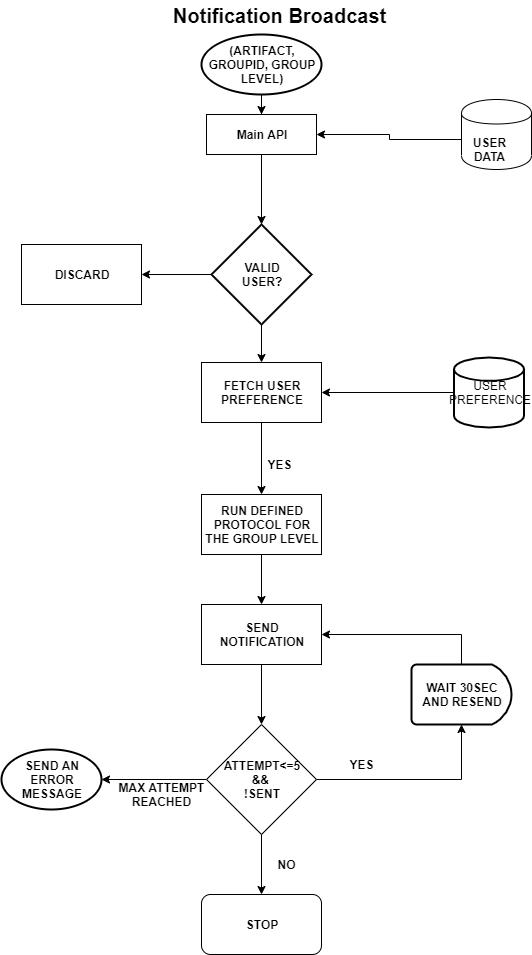

The diagram above was exported from draw.io. Its source (the exported page's mxGraphModel, read from the mxfile embedded in the PNG):
<mxGraphModel dx="868" dy="482" grid="1" gridSize="10" guides="1" tooltips="1" connect="1" arrows="1" fold="1" page="1" pageScale="1" pageWidth="827" pageHeight="1169" math="0" shadow="0">
  <root>
    <mxCell id="WIyWlLk6GJQsqaUBKTNV-0" />
    <mxCell id="WIyWlLk6GJQsqaUBKTNV-1" parent="WIyWlLk6GJQsqaUBKTNV-0" />
    <mxCell id="1fDGmgagDX-bLbtRP3Cl-1" value="&lt;font style=&quot;font-size: 20px&quot;&gt;Notification&amp;nbsp;Broadcast&lt;/font&gt;" style="text;strokeColor=none;fillColor=none;html=1;fontSize=24;fontStyle=1;verticalAlign=middle;align=center;" parent="WIyWlLk6GJQsqaUBKTNV-1" vertex="1">
      <mxGeometry x="197.5" y="10" width="400" height="20" as="geometry" />
    </mxCell>
    <mxCell id="LVBpV3sMLp3iER4pfnWx-14" value="" style="edgeStyle=orthogonalEdgeStyle;rounded=0;orthogonalLoop=1;jettySize=auto;html=1;" edge="1" parent="WIyWlLk6GJQsqaUBKTNV-1" source="1fDGmgagDX-bLbtRP3Cl-2" target="1fDGmgagDX-bLbtRP3Cl-5">
      <mxGeometry relative="1" as="geometry" />
    </mxCell>
    <mxCell id="1fDGmgagDX-bLbtRP3Cl-2" value="&lt;b&gt;(ARTIFACT, GROUPID, GROUP LEVEL)&lt;/b&gt;" style="strokeWidth=2;html=1;shape=mxgraph.flowchart.start_1;whiteSpace=wrap;" parent="WIyWlLk6GJQsqaUBKTNV-1" vertex="1">
      <mxGeometry x="320" y="40" width="120" height="60" as="geometry" />
    </mxCell>
    <mxCell id="1fDGmgagDX-bLbtRP3Cl-5" value="" style="rounded=0;whiteSpace=wrap;html=1;fontStyle=0" parent="WIyWlLk6GJQsqaUBKTNV-1" vertex="1">
      <mxGeometry x="325" y="120" width="110" height="40" as="geometry" />
    </mxCell>
    <mxCell id="1fDGmgagDX-bLbtRP3Cl-7" value="" style="shape=cylinder;whiteSpace=wrap;html=1;boundedLbl=1;backgroundOutline=1;" parent="WIyWlLk6GJQsqaUBKTNV-1" vertex="1">
      <mxGeometry x="580" y="105" width="70" height="70" as="geometry" />
    </mxCell>
    <mxCell id="LVBpV3sMLp3iER4pfnWx-54" style="edgeStyle=orthogonalEdgeStyle;rounded=0;orthogonalLoop=1;jettySize=auto;html=1;exitX=0;exitY=0.25;exitDx=0;exitDy=0;entryX=1;entryY=0.5;entryDx=0;entryDy=0;" edge="1" parent="WIyWlLk6GJQsqaUBKTNV-1" source="1fDGmgagDX-bLbtRP3Cl-9" target="1fDGmgagDX-bLbtRP3Cl-5">
      <mxGeometry relative="1" as="geometry" />
    </mxCell>
    <mxCell id="1fDGmgagDX-bLbtRP3Cl-9" value="&lt;b&gt;USER DATA&lt;/b&gt;" style="text;html=1;strokeColor=none;fillColor=none;align=center;verticalAlign=middle;whiteSpace=wrap;rounded=0;" parent="WIyWlLk6GJQsqaUBKTNV-1" vertex="1">
      <mxGeometry x="580" y="135" width="55" height="40" as="geometry" />
    </mxCell>
    <mxCell id="1fDGmgagDX-bLbtRP3Cl-11" value="" style="edgeStyle=orthogonalEdgeStyle;rounded=0;orthogonalLoop=1;jettySize=auto;html=1;exitX=0.5;exitY=1;exitDx=0;exitDy=0;" parent="WIyWlLk6GJQsqaUBKTNV-1" source="1fDGmgagDX-bLbtRP3Cl-5" target="1fDGmgagDX-bLbtRP3Cl-10" edge="1">
      <mxGeometry relative="1" as="geometry">
        <mxPoint x="380" y="300" as="sourcePoint" />
      </mxGeometry>
    </mxCell>
    <mxCell id="LVBpV3sMLp3iER4pfnWx-23" style="edgeStyle=orthogonalEdgeStyle;rounded=0;orthogonalLoop=1;jettySize=auto;html=1;entryX=1;entryY=0.5;entryDx=0;entryDy=0;" edge="1" parent="WIyWlLk6GJQsqaUBKTNV-1" source="1fDGmgagDX-bLbtRP3Cl-10" target="1fDGmgagDX-bLbtRP3Cl-26">
      <mxGeometry relative="1" as="geometry" />
    </mxCell>
    <mxCell id="LVBpV3sMLp3iER4pfnWx-26" style="edgeStyle=orthogonalEdgeStyle;rounded=0;orthogonalLoop=1;jettySize=auto;html=1;entryX=0.5;entryY=0;entryDx=0;entryDy=0;" edge="1" parent="WIyWlLk6GJQsqaUBKTNV-1" source="1fDGmgagDX-bLbtRP3Cl-10" target="1fDGmgagDX-bLbtRP3Cl-16">
      <mxGeometry relative="1" as="geometry" />
    </mxCell>
    <mxCell id="1fDGmgagDX-bLbtRP3Cl-10" value="" style="strokeWidth=2;html=1;shape=mxgraph.flowchart.decision;whiteSpace=wrap;" parent="WIyWlLk6GJQsqaUBKTNV-1" vertex="1">
      <mxGeometry x="330" y="230" width="100" height="100" as="geometry" />
    </mxCell>
    <mxCell id="1fDGmgagDX-bLbtRP3Cl-12" value="&lt;span&gt;VALID&lt;br&gt;USER?&lt;/span&gt;" style="text;html=1;strokeColor=none;fillColor=none;align=center;verticalAlign=middle;whiteSpace=wrap;rounded=0;fontStyle=1" parent="WIyWlLk6GJQsqaUBKTNV-1" vertex="1">
      <mxGeometry x="360" y="270" width="40" height="20" as="geometry" />
    </mxCell>
    <mxCell id="LVBpV3sMLp3iER4pfnWx-28" value="" style="edgeStyle=orthogonalEdgeStyle;rounded=0;orthogonalLoop=1;jettySize=auto;html=1;" edge="1" parent="WIyWlLk6GJQsqaUBKTNV-1" source="1fDGmgagDX-bLbtRP3Cl-16" target="1fDGmgagDX-bLbtRP3Cl-30">
      <mxGeometry relative="1" as="geometry" />
    </mxCell>
    <mxCell id="1fDGmgagDX-bLbtRP3Cl-16" value="" style="rounded=0;whiteSpace=wrap;html=1;" parent="WIyWlLk6GJQsqaUBKTNV-1" vertex="1">
      <mxGeometry x="320" y="368" width="120" height="60" as="geometry" />
    </mxCell>
    <mxCell id="1fDGmgagDX-bLbtRP3Cl-17" value="FETCH USER PREFERENCE" style="text;html=1;strokeColor=none;fillColor=none;align=center;verticalAlign=middle;whiteSpace=wrap;rounded=0;fontStyle=1" parent="WIyWlLk6GJQsqaUBKTNV-1" vertex="1">
      <mxGeometry x="360" y="388" width="40" height="20" as="geometry" />
    </mxCell>
    <mxCell id="1fDGmgagDX-bLbtRP3Cl-26" value="&lt;b&gt;DISCARD&lt;/b&gt;" style="rounded=0;whiteSpace=wrap;html=1;" parent="WIyWlLk6GJQsqaUBKTNV-1" vertex="1">
      <mxGeometry x="140" y="250" width="120" height="60" as="geometry" />
    </mxCell>
    <mxCell id="1fDGmgagDX-bLbtRP3Cl-27" value="&lt;b&gt;YES&lt;/b&gt;" style="text;html=1;align=center;verticalAlign=middle;resizable=0;points=[];autosize=1;" parent="WIyWlLk6GJQsqaUBKTNV-1" vertex="1">
      <mxGeometry x="377.5" y="460" width="40" height="20" as="geometry" />
    </mxCell>
    <mxCell id="LVBpV3sMLp3iER4pfnWx-33" style="edgeStyle=orthogonalEdgeStyle;rounded=0;orthogonalLoop=1;jettySize=auto;html=1;" edge="1" parent="WIyWlLk6GJQsqaUBKTNV-1" source="1fDGmgagDX-bLbtRP3Cl-32" target="LVBpV3sMLp3iER4pfnWx-0">
      <mxGeometry relative="1" as="geometry" />
    </mxCell>
    <mxCell id="1fDGmgagDX-bLbtRP3Cl-32" value="&lt;b&gt;SEND NOTIFICATION&lt;/b&gt;" style="rounded=0;whiteSpace=wrap;html=1;" parent="WIyWlLk6GJQsqaUBKTNV-1" vertex="1">
      <mxGeometry x="320" y="610" width="120" height="60" as="geometry" />
    </mxCell>
    <mxCell id="1fDGmgagDX-bLbtRP3Cl-37" value="&lt;b&gt;YES&lt;/b&gt;" style="text;html=1;align=center;verticalAlign=middle;resizable=0;points=[];autosize=1;" parent="WIyWlLk6GJQsqaUBKTNV-1" vertex="1">
      <mxGeometry x="460" y="760" width="40" height="20" as="geometry" />
    </mxCell>
    <mxCell id="1fDGmgagDX-bLbtRP3Cl-39" value="&lt;b&gt;STOP&lt;/b&gt;" style="rounded=1;whiteSpace=wrap;html=1;" parent="WIyWlLk6GJQsqaUBKTNV-1" vertex="1">
      <mxGeometry x="320" y="900" width="120" height="60" as="geometry" />
    </mxCell>
    <mxCell id="LVBpV3sMLp3iER4pfnWx-6" style="edgeStyle=orthogonalEdgeStyle;rounded=0;orthogonalLoop=1;jettySize=auto;html=1;entryX=0.5;entryY=1;entryDx=0;entryDy=0;entryPerimeter=0;" edge="1" parent="WIyWlLk6GJQsqaUBKTNV-1" source="LVBpV3sMLp3iER4pfnWx-0" target="LVBpV3sMLp3iER4pfnWx-4">
      <mxGeometry relative="1" as="geometry" />
    </mxCell>
    <mxCell id="LVBpV3sMLp3iER4pfnWx-34" style="edgeStyle=orthogonalEdgeStyle;rounded=0;orthogonalLoop=1;jettySize=auto;html=1;" edge="1" parent="WIyWlLk6GJQsqaUBKTNV-1" source="LVBpV3sMLp3iER4pfnWx-0" target="1fDGmgagDX-bLbtRP3Cl-39">
      <mxGeometry relative="1" as="geometry" />
    </mxCell>
    <mxCell id="LVBpV3sMLp3iER4pfnWx-41" style="edgeStyle=orthogonalEdgeStyle;rounded=0;orthogonalLoop=1;jettySize=auto;html=1;entryX=1;entryY=0.5;entryDx=0;entryDy=0;entryPerimeter=0;" edge="1" parent="WIyWlLk6GJQsqaUBKTNV-1" source="LVBpV3sMLp3iER4pfnWx-0" target="LVBpV3sMLp3iER4pfnWx-36">
      <mxGeometry relative="1" as="geometry" />
    </mxCell>
    <mxCell id="LVBpV3sMLp3iER4pfnWx-0" value="&lt;b&gt;ATTEMPT&amp;lt;=5&lt;br&gt;&amp;amp;&amp;amp; &lt;br&gt;!SENT&lt;br&gt;&lt;/b&gt;" style="rhombus;whiteSpace=wrap;html=1;" vertex="1" parent="WIyWlLk6GJQsqaUBKTNV-1">
      <mxGeometry x="325" y="730" width="110" height="110" as="geometry" />
    </mxCell>
    <mxCell id="LVBpV3sMLp3iER4pfnWx-7" style="edgeStyle=orthogonalEdgeStyle;rounded=0;orthogonalLoop=1;jettySize=auto;html=1;exitX=0.5;exitY=0;exitDx=0;exitDy=0;exitPerimeter=0;entryX=1;entryY=0.5;entryDx=0;entryDy=0;" edge="1" parent="WIyWlLk6GJQsqaUBKTNV-1" source="LVBpV3sMLp3iER4pfnWx-4" target="1fDGmgagDX-bLbtRP3Cl-32">
      <mxGeometry relative="1" as="geometry" />
    </mxCell>
    <mxCell id="LVBpV3sMLp3iER4pfnWx-4" value="&lt;b&gt;WAIT 30SEC AND RESEND&lt;/b&gt;" style="strokeWidth=2;html=1;shape=mxgraph.flowchart.delay;whiteSpace=wrap;" vertex="1" parent="WIyWlLk6GJQsqaUBKTNV-1">
      <mxGeometry x="530" y="670" width="100" height="60" as="geometry" />
    </mxCell>
    <mxCell id="1fDGmgagDX-bLbtRP3Cl-6" value="&lt;b&gt;Main API&lt;/b&gt;" style="text;html=1;strokeColor=none;fillColor=none;align=center;verticalAlign=middle;whiteSpace=wrap;rounded=0;" parent="WIyWlLk6GJQsqaUBKTNV-1" vertex="1">
      <mxGeometry x="340" y="130" width="80" height="20" as="geometry" />
    </mxCell>
    <mxCell id="LVBpV3sMLp3iER4pfnWx-49" style="edgeStyle=orthogonalEdgeStyle;rounded=0;orthogonalLoop=1;jettySize=auto;html=1;" edge="1" parent="WIyWlLk6GJQsqaUBKTNV-1" source="1fDGmgagDX-bLbtRP3Cl-30" target="1fDGmgagDX-bLbtRP3Cl-32">
      <mxGeometry relative="1" as="geometry" />
    </mxCell>
    <mxCell id="1fDGmgagDX-bLbtRP3Cl-30" value="&lt;b&gt;RUN DEFINED PROTOCOL FOR THE GROUP LEVEL&lt;/b&gt;" style="rounded=0;whiteSpace=wrap;html=1;" parent="WIyWlLk6GJQsqaUBKTNV-1" vertex="1">
      <mxGeometry x="320" y="500" width="120" height="60" as="geometry" />
    </mxCell>
    <mxCell id="LVBpV3sMLp3iER4pfnWx-35" value="&lt;b&gt;NO&lt;/b&gt;" style="text;html=1;align=center;verticalAlign=middle;resizable=0;points=[];autosize=1;" vertex="1" parent="WIyWlLk6GJQsqaUBKTNV-1">
      <mxGeometry x="390" y="860" width="30" height="20" as="geometry" />
    </mxCell>
    <mxCell id="LVBpV3sMLp3iER4pfnWx-36" value="&lt;b&gt;SEND AN ERROR MESSAGE&lt;/b&gt;" style="strokeWidth=2;html=1;shape=mxgraph.flowchart.start_1;whiteSpace=wrap;" vertex="1" parent="WIyWlLk6GJQsqaUBKTNV-1">
      <mxGeometry x="120" y="755" width="100" height="60" as="geometry" />
    </mxCell>
    <mxCell id="LVBpV3sMLp3iER4pfnWx-53" style="edgeStyle=orthogonalEdgeStyle;rounded=0;orthogonalLoop=1;jettySize=auto;html=1;entryX=1;entryY=0.5;entryDx=0;entryDy=0;" edge="1" parent="WIyWlLk6GJQsqaUBKTNV-1" source="LVBpV3sMLp3iER4pfnWx-45" target="1fDGmgagDX-bLbtRP3Cl-16">
      <mxGeometry relative="1" as="geometry" />
    </mxCell>
    <mxCell id="LVBpV3sMLp3iER4pfnWx-45" value="USER PREFERENCE" style="strokeWidth=2;html=1;shape=mxgraph.flowchart.database;whiteSpace=wrap;" vertex="1" parent="WIyWlLk6GJQsqaUBKTNV-1">
      <mxGeometry x="572.5" y="363" width="70" height="70" as="geometry" />
    </mxCell>
    <mxCell id="LVBpV3sMLp3iER4pfnWx-50" value="&lt;b&gt;MAX ATTEMPT&lt;br&gt;REACHED&lt;br&gt;&lt;/b&gt;" style="text;html=1;align=center;verticalAlign=middle;resizable=0;points=[];autosize=1;" vertex="1" parent="WIyWlLk6GJQsqaUBKTNV-1">
      <mxGeometry x="230" y="785" width="100" height="30" as="geometry" />
    </mxCell>
  </root>
</mxGraphModel>